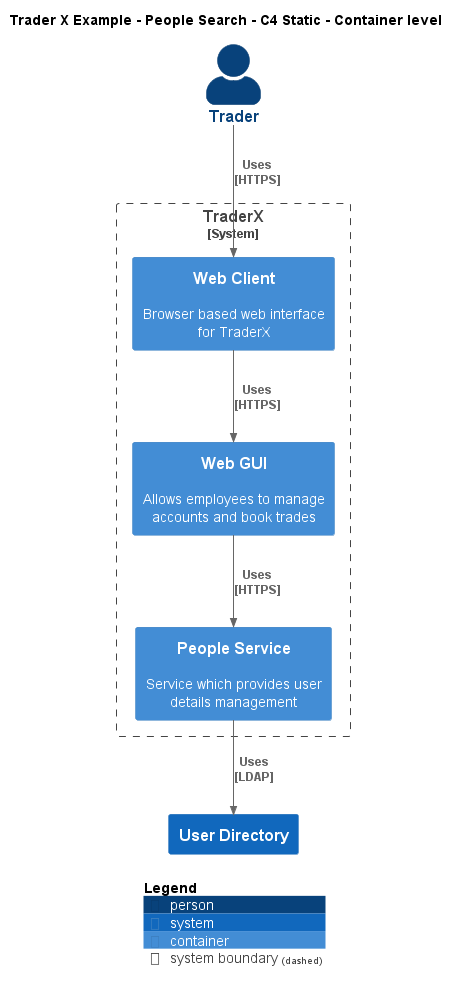

The diagram above was rendered by PlantUML. Its source (embedded in the PNG):
@startuml
!include ..\..\..\.c4s\C4_Container.puml

AddElementTag("c4interflow:lifecycle:new", $bgColor=green, $fontColor=#ffffff, $borderColor=green, $shadowing="False")
AddElementTag("c4interflow:lifecycle:changed", $bgColor=orange, $fontColor=#ffffff, $borderColor=orange, $shadowing="False")
AddElementTag("c4interflow:lifecycle:removed", $bgColor=red, $fontColor=#ffffff, $borderColor=red, $shadowing="False")

AddRelTag("c4interflow:lifecycle:new", $textColor=green, $lineColor=green)
AddRelTag("c4interflow:lifecycle:changed", $textColor=orange, $lineColor=orange)
AddRelTag("c4interflow:lifecycle:removed", $textColor=red, $lineColor=red)

SHOW_PERSON_PORTRAIT()
LAYOUT_TOP_DOWN()

skinparam linetype polyline

title Trader X Example - People Search - C4 Static - Container level

Person(TraderXExample.Actors.Trader, "Trader", "")

System_Boundary(TraderXExample.SoftwareSystems.TraderX, "TraderX") {
    Container(TraderXExample.SoftwareSystems.TraderX.Containers.WebClient, "Web Client", "", "Browser based web interface for TraderX")
    Container(TraderXExample.SoftwareSystems.TraderX.Containers.WebGUI, "Web GUI", "", "Allows employees to manage accounts and book trades")
    Container(TraderXExample.SoftwareSystems.TraderX.Containers.PeopleService, "People Service", "", "Service which provides user details management")
}
System(TraderXExample.SoftwareSystems.UserDirectory, "User Directory", "")

Rel(TraderXExample.Actors.Trader, TraderXExample.SoftwareSystems.TraderX.Containers.WebClient, "Uses\n[HTTPS]", $tags='protocol:https')
Rel(TraderXExample.SoftwareSystems.TraderX.Containers.WebClient, TraderXExample.SoftwareSystems.TraderX.Containers.WebGUI, "Uses\n[HTTPS]", $tags='protocol:https')
Rel(TraderXExample.SoftwareSystems.TraderX.Containers.WebGUI, TraderXExample.SoftwareSystems.TraderX.Containers.PeopleService, "Uses\n[HTTPS]", $tags='protocol:https')
Rel(TraderXExample.SoftwareSystems.TraderX.Containers.PeopleService, TraderXExample.SoftwareSystems.UserDirectory, "Uses\n[LDAP]", $tags='protocol:ldap')


SHOW_LEGEND()
@enduml